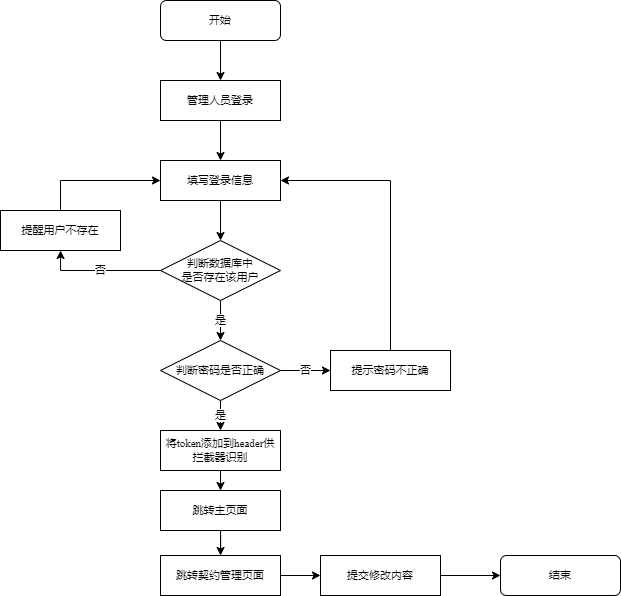

The diagram above was exported from draw.io. Its source (the exported page's mxGraphModel, read from the mxfile embedded in the PNG):
<mxGraphModel dx="1093" dy="1844" grid="1" gridSize="10" guides="1" tooltips="1" connect="1" arrows="1" fold="1" page="1" pageScale="1" pageWidth="827" pageHeight="1169" math="0" shadow="0">
  <root>
    <mxCell id="WIyWlLk6GJQsqaUBKTNV-0" />
    <mxCell id="WIyWlLk6GJQsqaUBKTNV-1" parent="WIyWlLk6GJQsqaUBKTNV-0" />
    <mxCell id="nGeT2OVHIfodLLlDfjVV-25" value="" style="edgeStyle=orthogonalEdgeStyle;rounded=0;orthogonalLoop=1;jettySize=auto;html=1;fontFamily=Times New Roman;fontSize=11;" parent="WIyWlLk6GJQsqaUBKTNV-1" source="WIyWlLk6GJQsqaUBKTNV-3" edge="1">
      <mxGeometry relative="1" as="geometry">
        <mxPoint x="220" y="50" as="targetPoint" />
      </mxGeometry>
    </mxCell>
    <mxCell id="WIyWlLk6GJQsqaUBKTNV-3" value="开始" style="rounded=1;whiteSpace=wrap;html=1;fontSize=11;glass=0;strokeWidth=1;shadow=0;fontFamily=Times New Roman;" parent="WIyWlLk6GJQsqaUBKTNV-1" vertex="1">
      <mxGeometry x="160" y="-30" width="120" height="40" as="geometry" />
    </mxCell>
    <mxCell id="nGeT2OVHIfodLLlDfjVV-106" value="结束" style="rounded=1;whiteSpace=wrap;html=1;fontSize=11;glass=0;strokeWidth=1;shadow=0;fontFamily=Times New Roman;" parent="WIyWlLk6GJQsqaUBKTNV-1" vertex="1">
      <mxGeometry x="500" y="525" width="120" height="40" as="geometry" />
    </mxCell>
    <mxCell id="Q_ByC6RBXe5whX5Awyoz-2" value="" style="edgeStyle=orthogonalEdgeStyle;rounded=0;orthogonalLoop=1;jettySize=auto;html=1;fontFamily=Times New Roman;fontSize=11;" edge="1" parent="WIyWlLk6GJQsqaUBKTNV-1" source="Q_ByC6RBXe5whX5Awyoz-0" target="Q_ByC6RBXe5whX5Awyoz-1">
      <mxGeometry relative="1" as="geometry" />
    </mxCell>
    <mxCell id="Q_ByC6RBXe5whX5Awyoz-0" value="管理人员登录" style="rounded=0;whiteSpace=wrap;html=1;fontFamily=Times New Roman;fontSize=11;" vertex="1" parent="WIyWlLk6GJQsqaUBKTNV-1">
      <mxGeometry x="160" y="50" width="120" height="40" as="geometry" />
    </mxCell>
    <mxCell id="Q_ByC6RBXe5whX5Awyoz-4" value="" style="edgeStyle=orthogonalEdgeStyle;rounded=0;orthogonalLoop=1;jettySize=auto;html=1;fontFamily=Times New Roman;fontSize=11;" edge="1" parent="WIyWlLk6GJQsqaUBKTNV-1" source="Q_ByC6RBXe5whX5Awyoz-1" target="Q_ByC6RBXe5whX5Awyoz-3">
      <mxGeometry relative="1" as="geometry" />
    </mxCell>
    <mxCell id="Q_ByC6RBXe5whX5Awyoz-1" value="填写登录信息" style="rounded=0;whiteSpace=wrap;html=1;fontFamily=Times New Roman;fontSize=11;" vertex="1" parent="WIyWlLk6GJQsqaUBKTNV-1">
      <mxGeometry x="160" y="130" width="120" height="40" as="geometry" />
    </mxCell>
    <mxCell id="Q_ByC6RBXe5whX5Awyoz-6" value="是" style="edgeStyle=orthogonalEdgeStyle;rounded=0;orthogonalLoop=1;jettySize=auto;html=1;fontFamily=Times New Roman;fontSize=11;" edge="1" parent="WIyWlLk6GJQsqaUBKTNV-1" source="Q_ByC6RBXe5whX5Awyoz-3" target="Q_ByC6RBXe5whX5Awyoz-5">
      <mxGeometry relative="1" as="geometry" />
    </mxCell>
    <mxCell id="Q_ByC6RBXe5whX5Awyoz-8" value="否" style="edgeStyle=orthogonalEdgeStyle;rounded=0;orthogonalLoop=1;jettySize=auto;html=1;fontFamily=Times New Roman;fontSize=11;" edge="1" parent="WIyWlLk6GJQsqaUBKTNV-1" source="Q_ByC6RBXe5whX5Awyoz-3" target="Q_ByC6RBXe5whX5Awyoz-7">
      <mxGeometry relative="1" as="geometry">
        <Array as="points">
          <mxPoint x="60" y="240" />
        </Array>
      </mxGeometry>
    </mxCell>
    <mxCell id="Q_ByC6RBXe5whX5Awyoz-3" value="判断数据库中&lt;br style=&quot;font-size: 11px;&quot;&gt;是否存在该用户" style="rhombus;whiteSpace=wrap;html=1;fontFamily=Times New Roman;fontSize=11;" vertex="1" parent="WIyWlLk6GJQsqaUBKTNV-1">
      <mxGeometry x="160" y="210" width="120" height="60" as="geometry" />
    </mxCell>
    <mxCell id="Q_ByC6RBXe5whX5Awyoz-23" value="否" style="edgeStyle=orthogonalEdgeStyle;rounded=0;orthogonalLoop=1;jettySize=auto;html=1;fontFamily=Times New Roman;fontSize=11;" edge="1" parent="WIyWlLk6GJQsqaUBKTNV-1" source="Q_ByC6RBXe5whX5Awyoz-5" target="Q_ByC6RBXe5whX5Awyoz-22">
      <mxGeometry relative="1" as="geometry" />
    </mxCell>
    <mxCell id="Q_ByC6RBXe5whX5Awyoz-5" value="判断密码是否正确" style="rhombus;whiteSpace=wrap;html=1;fontFamily=Times New Roman;fontSize=11;" vertex="1" parent="WIyWlLk6GJQsqaUBKTNV-1">
      <mxGeometry x="160" y="310" width="120" height="60" as="geometry" />
    </mxCell>
    <mxCell id="Q_ByC6RBXe5whX5Awyoz-7" value="提醒用户不存在" style="rounded=0;whiteSpace=wrap;html=1;fontFamily=Times New Roman;fontSize=11;" vertex="1" parent="WIyWlLk6GJQsqaUBKTNV-1">
      <mxGeometry y="180" width="120" height="40" as="geometry" />
    </mxCell>
    <mxCell id="Q_ByC6RBXe5whX5Awyoz-9" value="" style="endArrow=classic;html=1;rounded=0;exitX=0.5;exitY=0;exitDx=0;exitDy=0;entryX=0;entryY=0.5;entryDx=0;entryDy=0;fontFamily=Times New Roman;fontSize=11;" edge="1" parent="WIyWlLk6GJQsqaUBKTNV-1" source="Q_ByC6RBXe5whX5Awyoz-7" target="Q_ByC6RBXe5whX5Awyoz-1">
      <mxGeometry width="50" height="50" relative="1" as="geometry">
        <mxPoint x="130" y="330" as="sourcePoint" />
        <mxPoint x="180" y="280" as="targetPoint" />
        <Array as="points">
          <mxPoint x="60" y="150" />
        </Array>
      </mxGeometry>
    </mxCell>
    <mxCell id="Q_ByC6RBXe5whX5Awyoz-10" value="将token添加到header供拦截器识别" style="rounded=0;whiteSpace=wrap;html=1;fontFamily=Times New Roman;fontSize=11;" vertex="1" parent="WIyWlLk6GJQsqaUBKTNV-1">
      <mxGeometry x="160" y="400" width="120" height="40" as="geometry" />
    </mxCell>
    <mxCell id="Q_ByC6RBXe5whX5Awyoz-17" value="" style="edgeStyle=orthogonalEdgeStyle;rounded=0;orthogonalLoop=1;jettySize=auto;html=1;fontFamily=Times New Roman;fontSize=11;" edge="1" parent="WIyWlLk6GJQsqaUBKTNV-1" source="Q_ByC6RBXe5whX5Awyoz-11" target="Q_ByC6RBXe5whX5Awyoz-12">
      <mxGeometry relative="1" as="geometry" />
    </mxCell>
    <mxCell id="Q_ByC6RBXe5whX5Awyoz-11" value="跳转主页面" style="rounded=0;whiteSpace=wrap;html=1;fontFamily=Times New Roman;fontSize=11;" vertex="1" parent="WIyWlLk6GJQsqaUBKTNV-1">
      <mxGeometry x="160" y="460" width="120" height="40" as="geometry" />
    </mxCell>
    <mxCell id="Q_ByC6RBXe5whX5Awyoz-15" value="" style="edgeStyle=orthogonalEdgeStyle;rounded=0;orthogonalLoop=1;jettySize=auto;html=1;fontFamily=Times New Roman;fontSize=11;" edge="1" parent="WIyWlLk6GJQsqaUBKTNV-1" source="Q_ByC6RBXe5whX5Awyoz-12" target="Q_ByC6RBXe5whX5Awyoz-13">
      <mxGeometry relative="1" as="geometry" />
    </mxCell>
    <mxCell id="Q_ByC6RBXe5whX5Awyoz-12" value="跳转契约管理页面" style="rounded=0;whiteSpace=wrap;html=1;fontFamily=Times New Roman;fontSize=11;" vertex="1" parent="WIyWlLk6GJQsqaUBKTNV-1">
      <mxGeometry x="160" y="525" width="120" height="40" as="geometry" />
    </mxCell>
    <mxCell id="Q_ByC6RBXe5whX5Awyoz-16" value="" style="edgeStyle=orthogonalEdgeStyle;rounded=0;orthogonalLoop=1;jettySize=auto;html=1;fontFamily=Times New Roman;fontSize=11;" edge="1" parent="WIyWlLk6GJQsqaUBKTNV-1" source="Q_ByC6RBXe5whX5Awyoz-13" target="nGeT2OVHIfodLLlDfjVV-106">
      <mxGeometry relative="1" as="geometry" />
    </mxCell>
    <mxCell id="Q_ByC6RBXe5whX5Awyoz-13" value="提交修改内容" style="rounded=0;whiteSpace=wrap;html=1;fontFamily=Times New Roman;fontSize=11;" vertex="1" parent="WIyWlLk6GJQsqaUBKTNV-1">
      <mxGeometry x="320" y="525" width="120" height="40" as="geometry" />
    </mxCell>
    <mxCell id="Q_ByC6RBXe5whX5Awyoz-19" value="" style="endArrow=classic;html=1;rounded=0;exitX=0.5;exitY=1;exitDx=0;exitDy=0;entryX=0.5;entryY=0;entryDx=0;entryDy=0;fontFamily=Times New Roman;fontSize=11;" edge="1" parent="WIyWlLk6GJQsqaUBKTNV-1" source="Q_ByC6RBXe5whX5Awyoz-10" target="Q_ByC6RBXe5whX5Awyoz-11">
      <mxGeometry width="50" height="50" relative="1" as="geometry">
        <mxPoint x="220" y="330" as="sourcePoint" />
        <mxPoint x="270" y="280" as="targetPoint" />
      </mxGeometry>
    </mxCell>
    <mxCell id="Q_ByC6RBXe5whX5Awyoz-21" value="是" style="endArrow=classic;html=1;rounded=0;exitX=0.5;exitY=1;exitDx=0;exitDy=0;entryX=0.5;entryY=0;entryDx=0;entryDy=0;fontFamily=Times New Roman;fontSize=11;" edge="1" parent="WIyWlLk6GJQsqaUBKTNV-1" source="Q_ByC6RBXe5whX5Awyoz-5" target="Q_ByC6RBXe5whX5Awyoz-10">
      <mxGeometry width="50" height="50" relative="1" as="geometry">
        <mxPoint x="220" y="330" as="sourcePoint" />
        <mxPoint x="270" y="280" as="targetPoint" />
      </mxGeometry>
    </mxCell>
    <mxCell id="Q_ByC6RBXe5whX5Awyoz-22" value="提示密码不正确" style="rounded=0;whiteSpace=wrap;html=1;fontFamily=Times New Roman;fontSize=11;" vertex="1" parent="WIyWlLk6GJQsqaUBKTNV-1">
      <mxGeometry x="330" y="320" width="120" height="40" as="geometry" />
    </mxCell>
    <mxCell id="Q_ByC6RBXe5whX5Awyoz-24" value="" style="endArrow=classic;html=1;rounded=0;exitX=0.5;exitY=0;exitDx=0;exitDy=0;entryX=1;entryY=0.5;entryDx=0;entryDy=0;fontFamily=Times New Roman;fontSize=11;" edge="1" parent="WIyWlLk6GJQsqaUBKTNV-1" source="Q_ByC6RBXe5whX5Awyoz-22" target="Q_ByC6RBXe5whX5Awyoz-1">
      <mxGeometry width="50" height="50" relative="1" as="geometry">
        <mxPoint x="300" y="330" as="sourcePoint" />
        <mxPoint x="350" y="280" as="targetPoint" />
        <Array as="points">
          <mxPoint x="390" y="150" />
        </Array>
      </mxGeometry>
    </mxCell>
  </root>
</mxGraphModel>